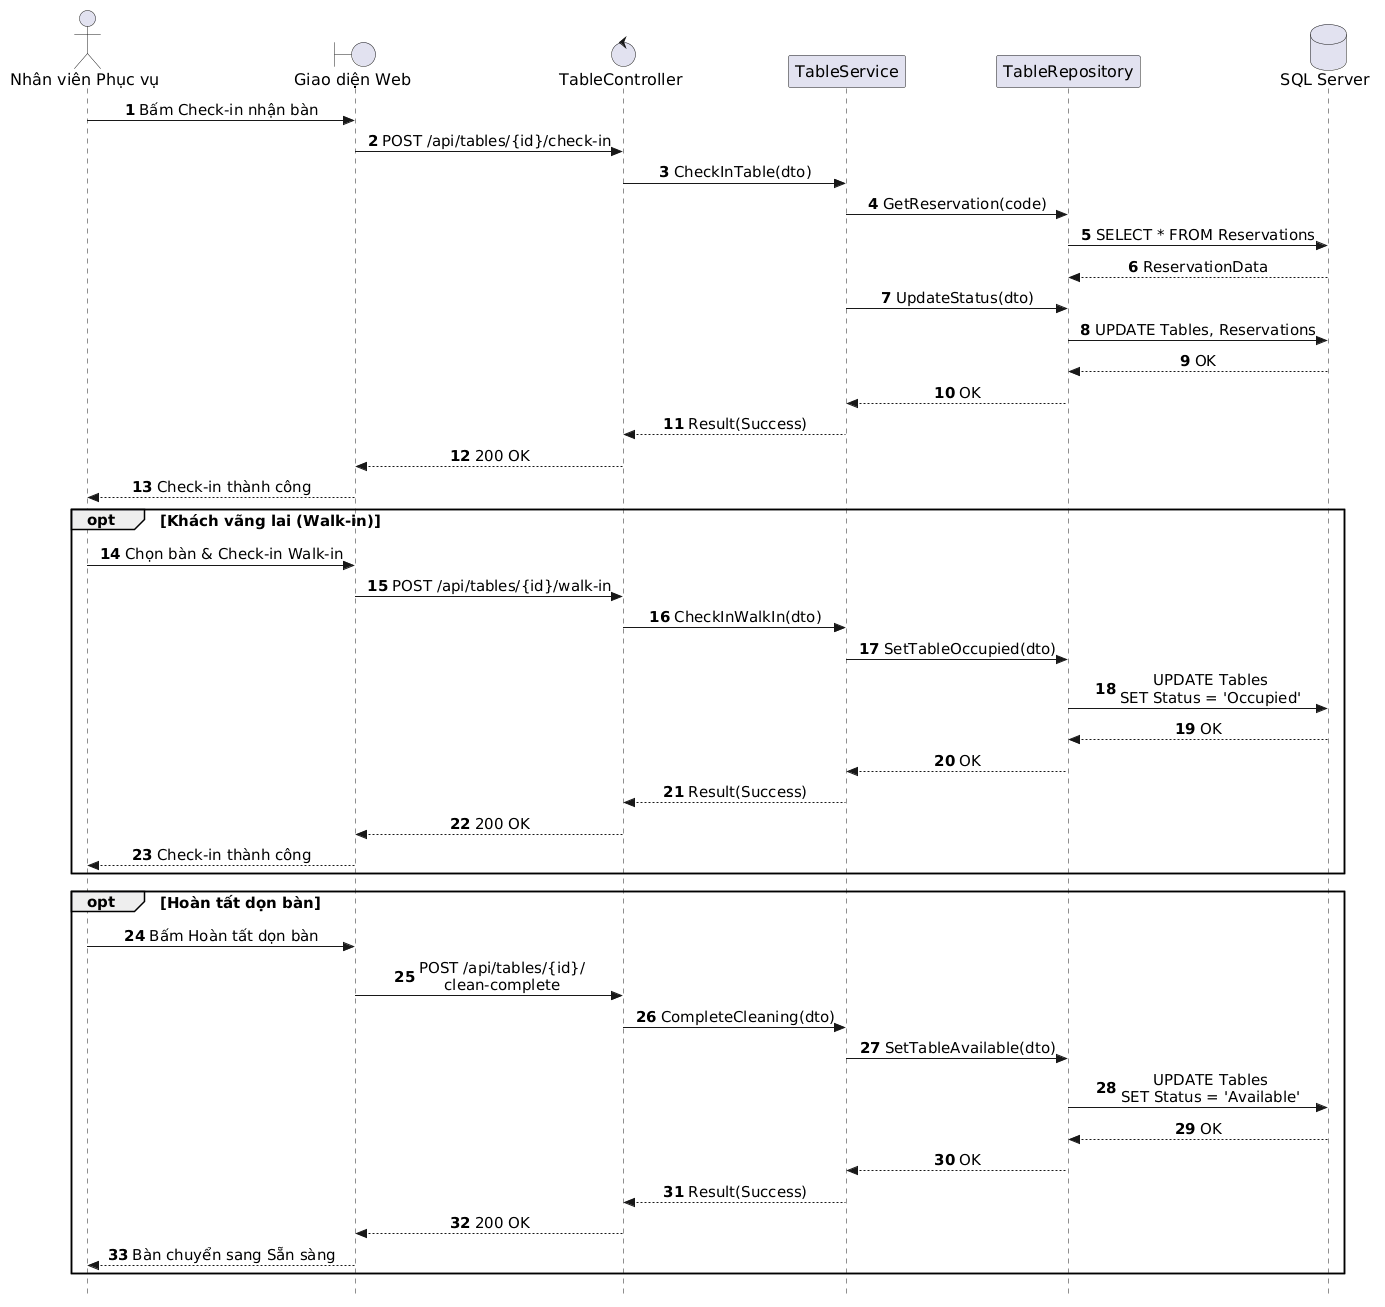

The diagram above was rendered by PlantUML. Its source (embedded in the PNG):
@startuml
autonumber
skinparam style strictuml
skinparam sequenceMessageAlign center
skinparam responseMessageBelowArrow true
skinparam defaultFontName "Segoe UI", Arial, sans-serif
skinparam defaultFontSize 16
skinparam sequenceActorFontSize 16
skinparam sequenceParticipantFontSize 16
skinparam sequenceArrowFontSize 15
skinparam sequenceGroupFontSize 15
skinparam sequenceGroupHeaderFontSize 15

actor "Nhân viên Phục vụ" as Waitstaff
boundary "Giao diện Web" as UI
control "TableController" as Controller
participant "TableService" as Service
participant "TableRepository" as Repo
database "SQL Server" as DB

Waitstaff -> UI: Bấm Check-in nhận bàn
UI -> Controller: POST /api/tables/{id}/check-in
Controller -> Service: CheckInTable(dto)
Service -> Repo: GetReservation(code)
Repo -> DB: SELECT * FROM Reservations
DB --> Repo: ReservationData
Service -> Repo: UpdateStatus(dto)
Repo -> DB: UPDATE Tables, Reservations
DB --> Repo: OK
Repo --> Service: OK
Service --> Controller: Result(Success)
Controller --> UI: 200 OK
UI --> Waitstaff: Check-in thành công

opt Khách vãng lai (Walk-in)
    Waitstaff -> UI: Chọn bàn & Check-in Walk-in
    UI -> Controller: POST /api/tables/{id}/walk-in
    Controller -> Service: CheckInWalkIn(dto)
    Service -> Repo: SetTableOccupied(dto)
    Repo -> DB: UPDATE Tables\nSET Status = 'Occupied'
    DB --> Repo: OK
    Repo --> Service: OK
    Service --> Controller: Result(Success)
    Controller --> UI: 200 OK
    UI --> Waitstaff: Check-in thành công
end

opt Hoàn tất dọn bàn
    Waitstaff -> UI: Bấm Hoàn tất dọn bàn
    UI -> Controller: POST /api/tables/{id}/\nclean-complete
    Controller -> Service: CompleteCleaning(dto)
    Service -> Repo: SetTableAvailable(dto)
    Repo -> DB: UPDATE Tables\nSET Status = 'Available'
    DB --> Repo: OK
    Repo --> Service: OK
    Service --> Controller: Result(Success)
    Controller --> UI: 200 OK
    UI --> Waitstaff: Bàn chuyển sang Sẵn sàng
end
@enduml